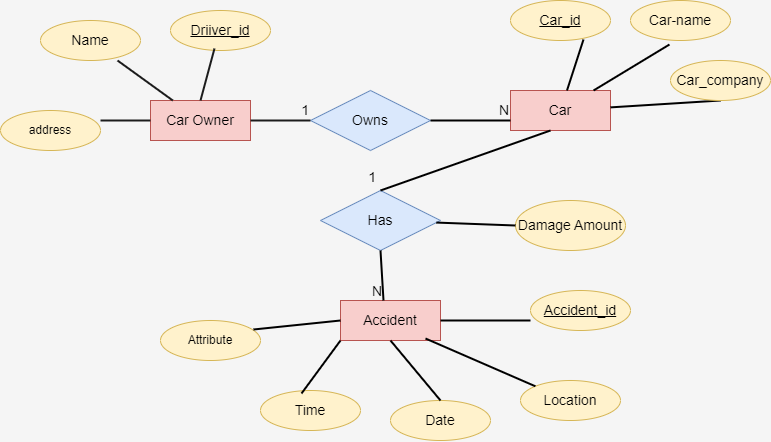

The diagram above was exported from draw.io. Its source (the exported page's mxGraphModel, read from the mxfile embedded in the PNG):
<mxGraphModel dx="1035" dy="511" grid="1" gridSize="10" guides="1" tooltips="1" connect="1" arrows="1" fold="1" page="1" pageScale="1" pageWidth="827" pageHeight="1169" background="#f5f5f5" math="0" shadow="0">
  <root>
    <mxCell id="0" />
    <mxCell id="1" parent="0" />
    <mxCell id="JNpu0me3BYiZVj6XPvzb-4" value="Car Owner" style="whiteSpace=wrap;html=1;align=center;fontSize=14;fillColor=#f8cecc;strokeColor=#b85450;" vertex="1" parent="1">
      <mxGeometry x="160" y="330" width="100" height="40" as="geometry" />
    </mxCell>
    <mxCell id="JNpu0me3BYiZVj6XPvzb-5" value="Car" style="whiteSpace=wrap;html=1;align=center;fontSize=14;fillColor=#f8cecc;strokeColor=#b85450;" vertex="1" parent="1">
      <mxGeometry x="520" y="320" width="100" height="40" as="geometry" />
    </mxCell>
    <mxCell id="JNpu0me3BYiZVj6XPvzb-6" value="Accident" style="whiteSpace=wrap;html=1;align=center;fontSize=14;fillColor=#f8cecc;strokeColor=#b85450;" vertex="1" parent="1">
      <mxGeometry x="350" y="530" width="100" height="40" as="geometry" />
    </mxCell>
    <mxCell id="JNpu0me3BYiZVj6XPvzb-8" value="Driiver_id" style="ellipse;whiteSpace=wrap;html=1;align=center;fontStyle=4;fontSize=14;fillColor=#fff2cc;strokeColor=#d6b656;" vertex="1" parent="1">
      <mxGeometry x="180" y="240" width="100" height="40" as="geometry" />
    </mxCell>
    <mxCell id="JNpu0me3BYiZVj6XPvzb-9" value="Name" style="ellipse;whiteSpace=wrap;html=1;align=center;fontSize=14;fillColor=#fff2cc;strokeColor=#d6b656;" vertex="1" parent="1">
      <mxGeometry x="50" y="250" width="100" height="40" as="geometry" />
    </mxCell>
    <mxCell id="JNpu0me3BYiZVj6XPvzb-10" value="address" style="ellipse;whiteSpace=wrap;html=1;align=center;fillColor=#fff2cc;strokeColor=#d6b656;" vertex="1" parent="1">
      <mxGeometry x="10" y="340" width="100" height="40" as="geometry" />
    </mxCell>
    <mxCell id="JNpu0me3BYiZVj6XPvzb-17" value="" style="endArrow=none;html=1;rounded=0;exitX=0.5;exitY=0;exitDx=0;exitDy=0;entryX=0.44;entryY=0.95;entryDx=0;entryDy=0;entryPerimeter=0;strokeWidth=2;strokeColor=#1c1c1c;fontSize=14;" edge="1" parent="1" source="JNpu0me3BYiZVj6XPvzb-4" target="JNpu0me3BYiZVj6XPvzb-8">
      <mxGeometry width="50" height="50" relative="1" as="geometry">
        <mxPoint x="330" y="340" as="sourcePoint" />
        <mxPoint x="380" y="290" as="targetPoint" />
      </mxGeometry>
    </mxCell>
    <mxCell id="JNpu0me3BYiZVj6XPvzb-18" value="" style="endArrow=none;html=1;rounded=0;entryX=0.77;entryY=1;entryDx=0;entryDy=0;entryPerimeter=0;strokeWidth=2;strokeColor=#1c1c1c;fontSize=14;" edge="1" parent="1" source="JNpu0me3BYiZVj6XPvzb-4" target="JNpu0me3BYiZVj6XPvzb-9">
      <mxGeometry width="50" height="50" relative="1" as="geometry">
        <mxPoint x="140" y="315" as="sourcePoint" />
        <mxPoint x="440" y="300" as="targetPoint" />
      </mxGeometry>
    </mxCell>
    <mxCell id="JNpu0me3BYiZVj6XPvzb-20" value="" style="endArrow=none;html=1;rounded=0;entryX=1;entryY=0.25;entryDx=0;entryDy=0;entryPerimeter=0;strokeWidth=2;strokeColor=#1c1c1c;exitX=0;exitY=0.5;exitDx=0;exitDy=0;fontSize=14;" edge="1" parent="1" source="JNpu0me3BYiZVj6XPvzb-4" target="JNpu0me3BYiZVj6XPvzb-10">
      <mxGeometry width="50" height="50" relative="1" as="geometry">
        <mxPoint x="120" y="340" as="sourcePoint" />
        <mxPoint x="117" y="280" as="targetPoint" />
        <Array as="points">
          <mxPoint x="110" y="350" />
        </Array>
      </mxGeometry>
    </mxCell>
    <mxCell id="JNpu0me3BYiZVj6XPvzb-21" value="Owns" style="shape=rhombus;perimeter=rhombusPerimeter;whiteSpace=wrap;html=1;align=center;fontSize=14;fillColor=#dae8fc;strokeColor=#6c8ebf;" vertex="1" parent="1">
      <mxGeometry x="320" y="320" width="120" height="60" as="geometry" />
    </mxCell>
    <mxCell id="JNpu0me3BYiZVj6XPvzb-22" value="" style="endArrow=none;html=1;rounded=0;exitX=1;exitY=0.5;exitDx=0;exitDy=0;entryX=0;entryY=0.5;entryDx=0;entryDy=0;strokeWidth=2;strokeColor=#1c1c1c;fontColor=#CCCCFF;fontSize=14;" edge="1" parent="1" source="JNpu0me3BYiZVj6XPvzb-4" target="JNpu0me3BYiZVj6XPvzb-21">
      <mxGeometry relative="1" as="geometry">
        <mxPoint x="240" y="400" as="sourcePoint" />
        <mxPoint x="400" y="400" as="targetPoint" />
      </mxGeometry>
    </mxCell>
    <mxCell id="JNpu0me3BYiZVj6XPvzb-23" value="1" style="resizable=0;html=1;whiteSpace=wrap;align=right;verticalAlign=bottom;rotation=0;fontSize=14;fontColor=#000000;" connectable="0" vertex="1" parent="JNpu0me3BYiZVj6XPvzb-22">
      <mxGeometry x="1" relative="1" as="geometry" />
    </mxCell>
    <mxCell id="JNpu0me3BYiZVj6XPvzb-24" value="" style="endArrow=none;html=1;rounded=0;fontColor=#CCCCFF;exitX=1;exitY=0.5;exitDx=0;exitDy=0;entryX=0;entryY=0.75;entryDx=0;entryDy=0;labelBackgroundColor=#CCCCFF;spacing=8;spacingLeft=1;spacingRight=11;labelBorderColor=#1a1a1a;verticalAlign=middle;endSize=11;startSize=8;targetPerimeterSpacing=11;fillColor=#f5f5f5;strokeColor=#000000;strokeWidth=2;fontSize=14;" edge="1" parent="1" source="JNpu0me3BYiZVj6XPvzb-21" target="JNpu0me3BYiZVj6XPvzb-5">
      <mxGeometry relative="1" as="geometry">
        <mxPoint x="490" y="430" as="sourcePoint" />
        <mxPoint x="650" y="430" as="targetPoint" />
      </mxGeometry>
    </mxCell>
    <mxCell id="JNpu0me3BYiZVj6XPvzb-25" value="N" style="resizable=0;html=1;whiteSpace=wrap;align=right;verticalAlign=bottom;fontColor=#000000;fontSize=14;" connectable="0" vertex="1" parent="JNpu0me3BYiZVj6XPvzb-24">
      <mxGeometry x="1" relative="1" as="geometry" />
    </mxCell>
    <mxCell id="JNpu0me3BYiZVj6XPvzb-27" value="" style="endArrow=none;html=1;rounded=0;strokeWidth=2;strokeColor=#000000;exitX=0.73;exitY=0.975;exitDx=0;exitDy=0;exitPerimeter=0;fontSize=14;labelBorderColor=#1a1a1a;" edge="1" parent="1" source="JNpu0me3BYiZVj6XPvzb-31" target="JNpu0me3BYiZVj6XPvzb-5">
      <mxGeometry relative="1" as="geometry">
        <mxPoint x="560" y="440" as="sourcePoint" />
        <mxPoint x="720" y="440" as="targetPoint" />
      </mxGeometry>
    </mxCell>
    <mxCell id="JNpu0me3BYiZVj6XPvzb-28" value="" style="endArrow=none;html=1;rounded=0;strokeWidth=2;strokeColor=#000000;exitX=0.39;exitY=1.1;exitDx=0;exitDy=0;exitPerimeter=0;fontSize=14;labelBorderColor=#1a1a1a;" edge="1" parent="1" source="JNpu0me3BYiZVj6XPvzb-32" target="JNpu0me3BYiZVj6XPvzb-5">
      <mxGeometry relative="1" as="geometry">
        <mxPoint x="250" y="580" as="sourcePoint" />
        <mxPoint x="410" y="580" as="targetPoint" />
      </mxGeometry>
    </mxCell>
    <mxCell id="JNpu0me3BYiZVj6XPvzb-29" value="" style="endArrow=none;html=1;rounded=0;strokeWidth=2;strokeColor=#000000;exitX=0.5;exitY=1;exitDx=0;exitDy=0;fontSize=14;labelBorderColor=#1a1a1a;" edge="1" parent="1" source="JNpu0me3BYiZVj6XPvzb-33" target="JNpu0me3BYiZVj6XPvzb-5">
      <mxGeometry relative="1" as="geometry">
        <mxPoint x="260" y="590" as="sourcePoint" />
        <mxPoint x="420" y="590" as="targetPoint" />
      </mxGeometry>
    </mxCell>
    <mxCell id="JNpu0me3BYiZVj6XPvzb-31" value="Car_id" style="ellipse;whiteSpace=wrap;html=1;align=center;fontStyle=4;fontSize=14;fillColor=#fff2cc;strokeColor=#d6b656;" vertex="1" parent="1">
      <mxGeometry x="520" y="230" width="100" height="40" as="geometry" />
    </mxCell>
    <mxCell id="JNpu0me3BYiZVj6XPvzb-32" value="Car-name" style="ellipse;whiteSpace=wrap;html=1;align=center;fontSize=14;fillColor=#fff2cc;strokeColor=#d6b656;" vertex="1" parent="1">
      <mxGeometry x="640" y="230" width="100" height="40" as="geometry" />
    </mxCell>
    <mxCell id="JNpu0me3BYiZVj6XPvzb-33" value="Car_company" style="ellipse;whiteSpace=wrap;html=1;align=center;fontSize=14;fillColor=#fff2cc;strokeColor=#d6b656;" vertex="1" parent="1">
      <mxGeometry x="680" y="290" width="100" height="40" as="geometry" />
    </mxCell>
    <mxCell id="JNpu0me3BYiZVj6XPvzb-34" value="&lt;font style=&quot;font-size: 14px;&quot;&gt;Has&lt;/font&gt;" style="shape=rhombus;perimeter=rhombusPerimeter;whiteSpace=wrap;html=1;align=center;fillColor=#dae8fc;strokeColor=#6c8ebf;" vertex="1" parent="1">
      <mxGeometry x="330" y="420" width="120" height="60" as="geometry" />
    </mxCell>
    <mxCell id="JNpu0me3BYiZVj6XPvzb-37" value="" style="endArrow=none;html=1;rounded=0;fontSize=13;fontColor=#CCCCFF;strokeColor=#000000;strokeWidth=2;sourcePerimeterSpacing=8;entryX=0.5;entryY=0;entryDx=0;entryDy=0;endSize=12;targetPerimeterSpacing=7;labelBorderColor=#1a1a1a;" edge="1" parent="1" target="JNpu0me3BYiZVj6XPvzb-34">
      <mxGeometry relative="1" as="geometry">
        <mxPoint x="560" y="360" as="sourcePoint" />
        <mxPoint x="550" y="390" as="targetPoint" />
      </mxGeometry>
    </mxCell>
    <mxCell id="JNpu0me3BYiZVj6XPvzb-38" value="1" style="resizable=0;html=1;whiteSpace=wrap;align=right;verticalAlign=bottom;fontColor=#000000;spacing=5;spacingRight=0;spacingLeft=0;labelBorderColor=none;fontSize=14;" connectable="0" vertex="1" parent="JNpu0me3BYiZVj6XPvzb-37">
      <mxGeometry x="1" relative="1" as="geometry" />
    </mxCell>
    <mxCell id="JNpu0me3BYiZVj6XPvzb-39" value="" style="endArrow=none;html=1;rounded=0;strokeColor=#000000;strokeWidth=2;endSize=5;targetPerimeterSpacing=5;sourcePerimeterSpacing=4;startSize=10;fontColor=default;exitX=0.5;exitY=1;exitDx=0;exitDy=0;entryX=0.43;entryY=0;entryDx=0;entryDy=0;entryPerimeter=0;labelBorderColor=#1a1a1a;" edge="1" parent="1" source="JNpu0me3BYiZVj6XPvzb-34" target="JNpu0me3BYiZVj6XPvzb-6">
      <mxGeometry relative="1" as="geometry">
        <mxPoint x="150" y="510" as="sourcePoint" />
        <mxPoint x="310" y="510" as="targetPoint" />
      </mxGeometry>
    </mxCell>
    <mxCell id="JNpu0me3BYiZVj6XPvzb-40" value="N" style="resizable=0;html=1;whiteSpace=wrap;align=right;verticalAlign=bottom;fontColor=#000000;fontSize=14;" connectable="0" vertex="1" parent="JNpu0me3BYiZVj6XPvzb-39">
      <mxGeometry x="1" relative="1" as="geometry" />
    </mxCell>
    <mxCell id="JNpu0me3BYiZVj6XPvzb-41" value="Accident_id" style="ellipse;whiteSpace=wrap;html=1;align=center;fontStyle=4;fontSize=14;fillColor=#fff2cc;strokeColor=#d6b656;" vertex="1" parent="1">
      <mxGeometry x="540" y="520" width="100" height="40" as="geometry" />
    </mxCell>
    <mxCell id="JNpu0me3BYiZVj6XPvzb-42" value="Time" style="ellipse;whiteSpace=wrap;html=1;align=center;fontSize=14;fillColor=#fff2cc;strokeColor=#d6b656;" vertex="1" parent="1">
      <mxGeometry x="270" y="620" width="100" height="40" as="geometry" />
    </mxCell>
    <mxCell id="JNpu0me3BYiZVj6XPvzb-43" value="Date" style="ellipse;whiteSpace=wrap;html=1;align=center;fontSize=14;fillColor=#fff2cc;strokeColor=#d6b656;" vertex="1" parent="1">
      <mxGeometry x="400" y="630" width="100" height="40" as="geometry" />
    </mxCell>
    <mxCell id="JNpu0me3BYiZVj6XPvzb-45" value="Location" style="ellipse;whiteSpace=wrap;html=1;align=center;fontSize=14;fillColor=#fff2cc;strokeColor=#d6b656;" vertex="1" parent="1">
      <mxGeometry x="530" y="610" width="100" height="40" as="geometry" />
    </mxCell>
    <mxCell id="JNpu0me3BYiZVj6XPvzb-46" value="" style="endArrow=none;html=1;rounded=0;exitX=0.41;exitY=0.075;exitDx=0;exitDy=0;entryX=0;entryY=1;entryDx=0;entryDy=0;strokeWidth=2;strokeColor=#000000;fontSize=14;exitPerimeter=0;labelBorderColor=#1a1a1a;" edge="1" parent="1" source="JNpu0me3BYiZVj6XPvzb-42" target="JNpu0me3BYiZVj6XPvzb-6">
      <mxGeometry width="50" height="50" relative="1" as="geometry">
        <mxPoint x="166" y="542" as="sourcePoint" />
        <mxPoint x="180" y="490" as="targetPoint" />
      </mxGeometry>
    </mxCell>
    <mxCell id="JNpu0me3BYiZVj6XPvzb-47" value="" style="endArrow=none;html=1;rounded=0;exitX=0;exitY=0;exitDx=0;exitDy=0;strokeWidth=2;strokeColor=#000000;fontSize=14;entryX=0.85;entryY=0.95;entryDx=0;entryDy=0;entryPerimeter=0;labelBorderColor=#1a1a1a;" edge="1" parent="1" source="JNpu0me3BYiZVj6XPvzb-45" target="JNpu0me3BYiZVj6XPvzb-6">
      <mxGeometry width="50" height="50" relative="1" as="geometry">
        <mxPoint x="220" y="420" as="sourcePoint" />
        <mxPoint x="240" y="540" as="targetPoint" />
      </mxGeometry>
    </mxCell>
    <mxCell id="JNpu0me3BYiZVj6XPvzb-48" value="" style="endArrow=none;html=1;rounded=0;exitX=0.5;exitY=0;exitDx=0;exitDy=0;entryX=0.5;entryY=1;entryDx=0;entryDy=0;strokeWidth=2;strokeColor=#000000;fontSize=14;labelBorderColor=#1a1a1a;" edge="1" parent="1" source="JNpu0me3BYiZVj6XPvzb-43" target="JNpu0me3BYiZVj6XPvzb-6">
      <mxGeometry width="50" height="50" relative="1" as="geometry">
        <mxPoint x="176" y="552" as="sourcePoint" />
        <mxPoint x="190" y="500" as="targetPoint" />
      </mxGeometry>
    </mxCell>
    <mxCell id="JNpu0me3BYiZVj6XPvzb-49" value="" style="endArrow=none;html=1;rounded=0;exitX=0;exitY=0.75;exitDx=0;exitDy=0;entryX=1;entryY=0.5;entryDx=0;entryDy=0;strokeWidth=2;strokeColor=#000000;fontSize=14;exitPerimeter=0;labelBorderColor=#1a1a1a;" edge="1" parent="1" source="JNpu0me3BYiZVj6XPvzb-41" target="JNpu0me3BYiZVj6XPvzb-6">
      <mxGeometry width="50" height="50" relative="1" as="geometry">
        <mxPoint x="186" y="562" as="sourcePoint" />
        <mxPoint x="200" y="510" as="targetPoint" />
      </mxGeometry>
    </mxCell>
    <mxCell id="JNpu0me3BYiZVj6XPvzb-50" value="Attribute" style="ellipse;whiteSpace=wrap;html=1;align=center;fillColor=#fff2cc;strokeColor=#d6b656;" vertex="1" parent="1">
      <mxGeometry x="170" y="550" width="100" height="40" as="geometry" />
    </mxCell>
    <mxCell id="JNpu0me3BYiZVj6XPvzb-52" value="" style="endArrow=none;html=1;rounded=0;exitX=0.93;exitY=0.225;exitDx=0;exitDy=0;entryX=0;entryY=0.5;entryDx=0;entryDy=0;strokeWidth=2;strokeColor=#000000;fontSize=14;exitPerimeter=0;labelBorderColor=#1a1a1a;" edge="1" parent="1" source="JNpu0me3BYiZVj6XPvzb-50" target="JNpu0me3BYiZVj6XPvzb-6">
      <mxGeometry width="50" height="50" relative="1" as="geometry">
        <mxPoint x="321" y="633" as="sourcePoint" />
        <mxPoint x="360" y="580" as="targetPoint" />
      </mxGeometry>
    </mxCell>
    <mxCell id="JNpu0me3BYiZVj6XPvzb-54" value="&lt;font style=&quot;font-size: 14px;&quot;&gt;Damage Amount&lt;/font&gt;" style="ellipse;whiteSpace=wrap;html=1;align=center;fillColor=#fff2cc;strokeColor=#d6b656;" vertex="1" parent="1">
      <mxGeometry x="525" y="430" width="110" height="50" as="geometry" />
    </mxCell>
    <mxCell id="JNpu0me3BYiZVj6XPvzb-56" value="" style="endArrow=none;html=1;rounded=0;entryX=0;entryY=0.5;entryDx=0;entryDy=0;strokeWidth=2;strokeColor=#000000;fontSize=14;labelBorderColor=#1a1a1a;" edge="1" parent="1" source="JNpu0me3BYiZVj6XPvzb-34" target="JNpu0me3BYiZVj6XPvzb-54">
      <mxGeometry width="50" height="50" relative="1" as="geometry">
        <mxPoint x="653" y="439" as="sourcePoint" />
        <mxPoint x="740" y="430" as="targetPoint" />
      </mxGeometry>
    </mxCell>
  </root>
</mxGraphModel>